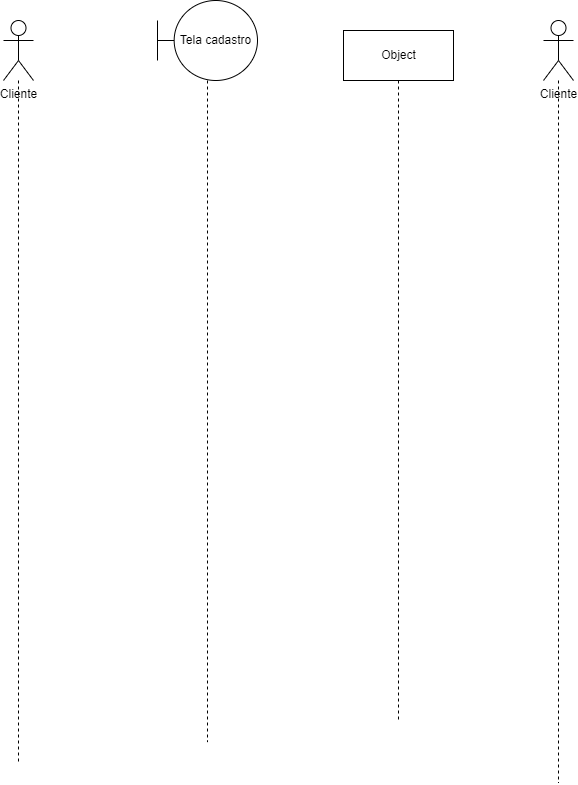

The diagram above was exported from draw.io. Its source (the exported page's mxGraphModel, read from the mxfile embedded in the PNG):
<mxGraphModel dx="865" dy="483" grid="1" gridSize="10" guides="1" tooltips="1" connect="1" arrows="1" fold="1" page="1" pageScale="1" pageWidth="827" pageHeight="1169" math="0" shadow="0">
  <root>
    <mxCell id="0" />
    <mxCell id="1" parent="0" />
    <mxCell id="uargvxCBXcEdLmsPK4Fz-6" style="edgeStyle=orthogonalEdgeStyle;rounded=0;orthogonalLoop=1;jettySize=auto;html=1;dashed=1;endArrow=none;endFill=0;" edge="1" parent="1" source="uargvxCBXcEdLmsPK4Fz-1">
      <mxGeometry relative="1" as="geometry">
        <mxPoint x="175" y="882.4000244140625" as="targetPoint" />
      </mxGeometry>
    </mxCell>
    <mxCell id="uargvxCBXcEdLmsPK4Fz-1" value="Cliente" style="shape=umlActor;verticalLabelPosition=bottom;verticalAlign=top;html=1;outlineConnect=0;" vertex="1" parent="1">
      <mxGeometry x="160" y="140" width="30" height="60" as="geometry" />
    </mxCell>
    <mxCell id="uargvxCBXcEdLmsPK4Fz-5" style="edgeStyle=orthogonalEdgeStyle;rounded=0;orthogonalLoop=1;jettySize=auto;html=1;endArrow=none;endFill=0;dashed=1;" edge="1" parent="1" source="uargvxCBXcEdLmsPK4Fz-2">
      <mxGeometry relative="1" as="geometry">
        <mxPoint x="364" y="861.5999755859375" as="targetPoint" />
      </mxGeometry>
    </mxCell>
    <mxCell id="uargvxCBXcEdLmsPK4Fz-2" value="Tela cadastro" style="shape=umlBoundary;whiteSpace=wrap;html=1;" vertex="1" parent="1">
      <mxGeometry x="314" y="120" width="100" height="80" as="geometry" />
    </mxCell>
    <mxCell id="uargvxCBXcEdLmsPK4Fz-8" style="edgeStyle=orthogonalEdgeStyle;rounded=0;orthogonalLoop=1;jettySize=auto;html=1;dashed=1;endArrow=none;endFill=0;" edge="1" parent="1" source="uargvxCBXcEdLmsPK4Fz-7">
      <mxGeometry relative="1" as="geometry">
        <mxPoint x="555" y="840" as="targetPoint" />
      </mxGeometry>
    </mxCell>
    <mxCell id="uargvxCBXcEdLmsPK4Fz-7" value="Object" style="html=1;" vertex="1" parent="1">
      <mxGeometry x="500" y="150" width="110" height="50" as="geometry" />
    </mxCell>
    <mxCell id="uargvxCBXcEdLmsPK4Fz-9" style="edgeStyle=orthogonalEdgeStyle;rounded=0;orthogonalLoop=1;jettySize=auto;html=1;dashed=1;endArrow=none;endFill=0;" edge="1" parent="1" source="uargvxCBXcEdLmsPK4Fz-10">
      <mxGeometry relative="1" as="geometry">
        <mxPoint x="715" y="902.4000244140625" as="targetPoint" />
      </mxGeometry>
    </mxCell>
    <mxCell id="uargvxCBXcEdLmsPK4Fz-10" value="Cliente" style="shape=umlActor;verticalLabelPosition=bottom;verticalAlign=top;html=1;outlineConnect=0;" vertex="1" parent="1">
      <mxGeometry x="700" y="140" width="30" height="60" as="geometry" />
    </mxCell>
  </root>
</mxGraphModel>